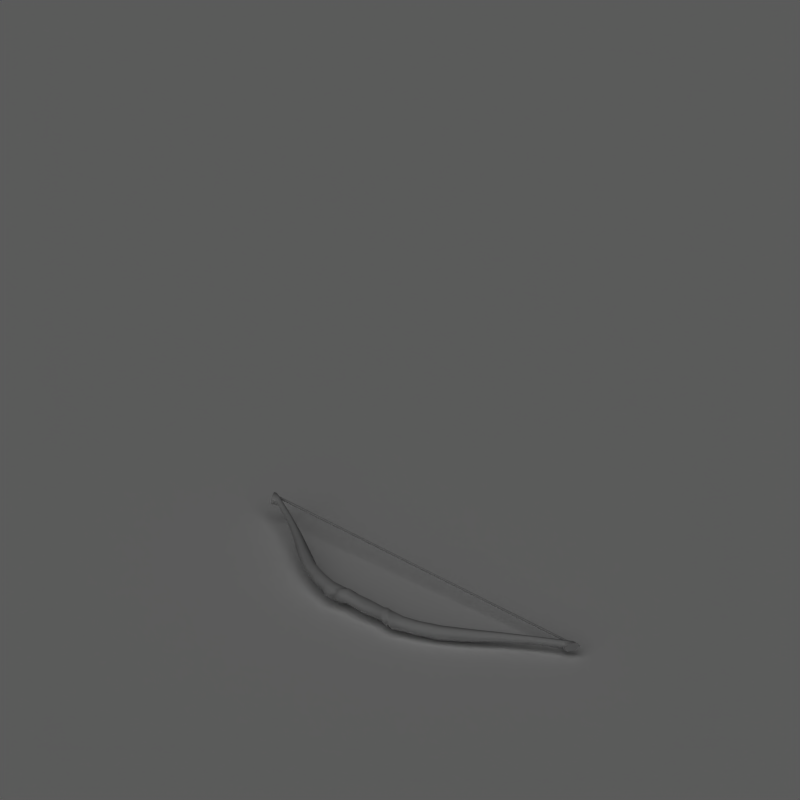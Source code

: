 # Source: generic_bow.blend  (saved by Blender 2.49.2; exported with 4.5.12 LTS)
import bpy
from mathutils import Matrix  # noqa: F401  (used for matrix-valued properties, if any)

bpy.ops.wm.read_factory_settings(use_empty=True)
scene = bpy.context.scene
scene.name = 'Scene'

# ---- collections
col_collection_1 = bpy.data.collections.new('Collection 1'); scene.collection.children.link(col_collection_1)

# ---- materials (node trees are filled in below, after node groups)
mat_shadowcatcher = bpy.data.materials.new('ShadowCatcher')
mat_shadowcatcher.alpha_threshold = 0.0
mat_shadowcatcher.diffuse_color = (1.0, 1.0, 1.0, 1.0)
mat_shadowcatcher.roughness = 0.5
mat_shadowcatcher.line_color = (0.0, 0.0, 0.0, 0.666)
mat_silver_001 = bpy.data.materials.new('Silver.001')
mat_silver_001.alpha_threshold = 0.0
mat_silver_001.preview_render_type = 'SHADERBALL'
mat_silver_001.diffuse_color = (0.7737, 0.7737, 0.7737, 1.0)
mat_silver_001.roughness = 0.5
mat_silver_001.specular_intensity = 0.8
mat_silver_001.line_color = (0.0, 0.0, 0.0, 1.0)

# ---- node groups
ng_auto_smooth = bpy.data.node_groups.new('Auto Smooth', 'GeometryNodeTree')
_s = ng_auto_smooth.interface.new_socket(name='Geometry', in_out='OUTPUT', socket_type='NodeSocketGeometry')
_s = ng_auto_smooth.interface.new_socket(name='Geometry', in_out='INPUT', socket_type='NodeSocketGeometry')
_s = ng_auto_smooth.interface.new_socket(name='Angle', in_out='INPUT', socket_type='NodeSocketFloat')
_s.subtype = 'ANGLE'
_s.min_value = 0.0
_s.max_value = 3.142
ng_auto_smooth.is_modifier = True
_N = ng_auto_smooth.nodes; _L = ng_auto_smooth.links
n0 = _N.new('NodeGroupOutput'); n0.name = 'Group Output'; n0.location = (480, -100)
n1 = _N.new('NodeGroupInput'); n1.name = 'Group Input'; n1.location = (-420, -300)
n2 = _N.new('NodeGroupInput'); n2.name = 'Group Input.001'; n2.location = (-60, -100)
n3 = _N.new('GeometryNodeSetShadeSmooth'); n3.name = 'Set Shade Smooth'; n3.location = (120, -100)
n3.domain = 'EDGE'
n4 = _N.new('GeometryNodeSetShadeSmooth'); n4.name = 'Set Shade Smooth.001'; n4.location = (300, -100)
n5 = _N.new('GeometryNodeInputMeshEdgeAngle'); n5.name = 'Edge Angle'; n5.location = (-420, -220)
n6 = _N.new('GeometryNodeInputEdgeSmooth'); n6.name = 'Is Edge Smooth'; n6.location = (-60, -160)
n7 = _N.new('GeometryNodeInputShadeSmooth'); n7.name = 'Is Face Smooth'; n7.location = (-240, -340)
n8 = _N.new('FunctionNodeBooleanMath'); n8.name = 'Boolean Math'; n8.location = (-60, -220)
n9 = _N.new('FunctionNodeCompare'); n9.name = 'Compare'; n9.location = (-240, -180)
n9.operation = 'LESS_EQUAL'
_L.new(n5.outputs[0], n9.inputs[0])
_L.new(n4.outputs[0], n0.inputs[0])
_L.new(n1.outputs[1], n9.inputs[1])
_L.new(n9.outputs[0], n8.inputs[0])
_L.new(n7.outputs[0], n8.inputs[1])
_L.new(n2.outputs[0], n3.inputs[0])
_L.new(n6.outputs[0], n3.inputs[1])
_L.new(n3.outputs[0], n4.inputs[0])
_L.new(n8.outputs[0], n3.inputs[2])
n0.is_active_output = True

# ---- material node trees

# ---- world
world_world = bpy.data.worlds.new('World'); scene.world = world_world
world_world.color = (0.1, 0.1, 0.1)
world_world.use_sun_shadow = False
world_world.sun_shadow_jitter_overblur = 0.0
world_world.cycles.sampling_method = 'MANUAL'
world_world.cycles.sample_map_resolution = 256

# ---- cameras
cam_camera_001 = bpy.data.cameras.new('Camera.001')
cam_camera_001.type = 'ORTHO'
cam_camera_001.passepartout_alpha = 0.2
cam_camera_001.clip_end = 100.0
cam_camera_001.lens = 35.0
cam_camera_001.ortho_scale = 2.12
cam_camera_001.show_passepartout = False
cam_camera_001.show_safe_areas = True
cam_camera_001.dof.focus_distance = 0.0
cam_camera_001.dof.aperture_fstop = 128.0

# ---- lights
light_lamp = bpy.data.lights.new('Lamp', 'SUN')
light_lamp.transmission_factor = 0.0
light_lamp.angle = 1.571
light_lamp.energy = 1.0
light_lamp.shadow_buffer_clip_start = 0.5
light_lamp.shadow_soft_size = 1.0
light_lamp.shadow_cascade_max_distance = 1000.0
light_lamp.cycles.use_multiple_importance_sampling = False

# ---- meshes
me_plane = bpy.data.meshes.new('Plane')
me_plane.from_pydata([], [], [])
me_plane.use_remesh_preserve_volume = False
me_plane.use_remesh_preserve_attributes = False
me_plane.use_mirror_vertex_groups = False
me_plane.update()
me_plane_001 = bpy.data.meshes.new('Plane.001')
me_plane_001.from_pydata([(1.0, 1.0, 0.0), (1.0, -1.0, 0.0), (-1.0, -1.0, 0.0), (-1.0, 1.0, 0.0)], [], [(0, 3, 2, 1)])
me_plane_001.materials.append(mat_shadowcatcher)
me_plane_001.use_remesh_preserve_volume = False
me_plane_001.use_remesh_preserve_attributes = False
me_plane_001.use_mirror_vertex_groups = False
me_plane_001.update()
me_mefeybow = bpy.data.meshes.new('meFeyBow')
me_mefeybow.from_pydata([(-0.2809, -0.003041, -0.9783), (-0.2389, -0.05858, -0.9855), (-0.1933, -0.05858, -0.9939), (-0.1525, -0.002996, -1.002), (-0.4931, -0.002969, -1.448), (-0.5172, -0.04002, -1.45), (-0.5468, -0.04002, -1.454), (-0.5714, -0.002999, -1.456), (-0.7287, -0.003007, -1.746), (-0.7033, -0.04, -1.735), (-0.6687, -0.03998, -1.721), (-0.6425, -0.002978, -1.71), (-0.6462, -0.002983, -1.739), (-0.6602, -0.04295, -1.76), (-0.7232, -0.04297, -1.789), (-0.7504, -0.003013, -1.798), (-0.7595, -0.003016, -1.837), (-0.7195, -0.04297, -1.815), (-0.6503, -0.04296, -1.78), (-0.6192, -0.002989, -1.763), (-0.06581, -0.003055, -0.5676), (-0.0273, -0.06476, -0.5709), (0.02528, -0.06476, -0.5756), (0.07366, -0.003005, -0.5801), (0.02532, 0.05905, -0.5751), (-0.02734, 0.05905, -0.5714), (-0.6503, 0.03719, -1.78), (-0.7195, 0.0372, -1.815), (-0.7232, 0.0372, -1.789), (-0.6602, 0.03718, -1.76), (-0.6687, 0.03422, -1.721), (-0.7033, 0.03423, -1.735), (-0.5468, 0.03426, -1.454), (-0.5172, 0.03426, -1.45), (-0.1936, 0.05285, -0.9952), (-0.2385, 0.05285, -0.9843), (-0.1409, -0.003055, -0.761), (-0.1055, -0.06476, -0.768), (-0.04978, -0.06476, -0.7779), (-0.01563, -0.003005, -0.7852), (-0.05004, 0.05905, -0.7788), (-0.1053, 0.05905, -0.7671), (-0.3317, -0.00298, -1.223), (-0.3627, -0.04745, -1.22), (-0.3976, -0.04745, -1.217), (-0.4295, -0.003016, -1.214), (-0.3974, 0.0417, -1.216), (-0.3629, 0.0417, -1.221), (-0.03774, -0.003055, -0.394), (0.01076, -0.06476, -0.4175), (0.05709, -0.06476, -0.4504), (0.104, -0.003004, -0.4736), (0.05729, 0.05905, -0.45), (0.01056, 0.05905, -0.418), (-0.04725, -0.003055, -0.2539), (0.01167, -0.06476, -0.294), (0.09585, -0.06476, -0.3489), (0.1527, -0.003004, -0.388), (0.09625, 0.05905, -0.3485), (0.01127, 0.05905, -0.2943), (-0.0464, -0.003055, -0.2144), (0.01082, -0.06476, -0.2523), (0.07446, -0.06476, -0.2932), (0.121, -0.003004, -0.3225), (0.07486, 0.05905, -0.2928), (0.01041, 0.05905, -0.2527), (-0.05438, -0.003079, -0.187), (0.01282, -0.07556, -0.2316), (0.08665, -0.07556, -0.2793), (0.1413, -0.00302, -0.3137), (0.08712, 0.06986, -0.2788), (0.01235, 0.06986, -0.232), (-0.04723, -0.003033, -0.1589), (0.006752, -0.05485, -0.1836), (0.0671, -0.05485, -0.211), (0.1108, -0.00299, -0.2298), (0.006482, 0.04912, -0.184), (0.06737, 0.04912, -0.2106), (-0.04963, -0.003033, 0.002013), (0.1226, -0.00299, 0.002034), (0.08318, -0.05495, 0.00203), (-9.701e-05, -0.05495, 0.002063), (0.08317, 0.04902, 0.002071), (-8.64e-05, 0.04902, 0.002022), (0.06737, -0.05495, 0.2147), (0.006482, -0.05495, 0.188), (0.1108, -0.002843, 0.2338), (0.0671, 0.04902, 0.215), (0.006752, 0.04902, 0.1876), (-0.04723, -0.0028, 0.1629), (0.01235, -0.0757, 0.236), (0.08712, -0.0757, 0.2828), (0.1413, -0.002813, 0.3177), (0.08665, 0.06973, 0.2833), (0.01282, 0.06973, 0.2356), (-0.05438, -0.002753, 0.191), (0.01041, -0.06488, 0.2567), (0.07486, -0.06488, 0.2969), (0.121, -0.002828, 0.3265), (0.07446, 0.05893, 0.2972), (0.01082, 0.05893, 0.2563), (-0.0464, -0.002778, 0.2184), (0.01127, -0.06488, 0.2984), (0.09625, -0.06488, 0.3525), (0.1527, -0.002828, 0.392), (0.09585, 0.05893, 0.3529), (0.01167, 0.05893, 0.298), (-0.04725, -0.002778, 0.258), (0.01056, -0.06488, 0.422), (0.05729, -0.06488, 0.454), (0.104, -0.002828, 0.4776), (0.05709, 0.05893, 0.4544), (0.01076, 0.05893, 0.4216), (-0.03773, -0.002778, 0.398), (-0.3629, -0.04753, 1.225), (-0.3974, -0.04753, 1.22), (-0.4295, -0.002817, 1.218), (-0.3976, 0.04161, 1.221), (-0.3627, 0.04161, 1.224), (-0.3317, -0.002853, 1.227), (-0.1053, -0.06488, 0.7711), (-0.05004, -0.06488, 0.7828), (-0.01563, -0.002828, 0.7892), (-0.04978, 0.05893, 0.7819), (-0.1055, 0.05893, 0.772), (-0.1409, -0.002778, 0.765), (-0.2385, -0.05868, 0.9883), (-0.1936, -0.05868, 0.9992), (-0.5172, -0.0401, 1.454), (-0.5468, -0.0401, 1.458), (-0.7033, -0.04006, 1.739), (-0.6687, -0.04005, 1.725), (-0.6602, -0.04302, 1.764), (-0.7232, -0.04303, 1.793), (-0.7195, -0.04304, 1.819), (-0.6503, -0.04302, 1.784), (-0.02734, -0.06488, 0.5754), (0.02532, -0.06488, 0.5811), (0.07366, -0.002828, 0.5842), (0.02528, 0.05893, 0.5816), (-0.0273, 0.05893, 0.5749), (-0.06581, -0.002778, 0.5716), (-0.6192, -0.002844, 1.767), (-0.6503, 0.03712, 1.784), (-0.7195, 0.03714, 1.819), (-0.7595, -0.002817, 1.841), (-0.7504, -0.002819, 1.802), (-0.7232, 0.03713, 1.793), (-0.6602, 0.03712, 1.764), (-0.6462, -0.00285, 1.743), (-0.6425, -0.002854, 1.714), (-0.6687, 0.03415, 1.725), (-0.7033, 0.03416, 1.739), (-0.7287, -0.002826, 1.75), (-0.5714, -0.002833, 1.46), (-0.5468, 0.03419, 1.458), (-0.5172, 0.03419, 1.454), (-0.4931, -0.002864, 1.452), (-0.1525, -0.002837, 1.006), (-0.1933, 0.05275, 0.9979), (-0.2389, 0.05275, 0.9895), (-0.2809, -0.002791, 0.9824), (-0.7373, 0.003365, -1.803), (-0.7291, 0.01012, -1.795), (-0.7208, 0.003365, -1.786), (-0.7208, -0.01014, -1.786), (-0.7291, -0.01689, -1.795), (-0.7373, -0.01014, -1.803), (-0.7373, 0.003365, 1.768), (-0.7291, 0.01012, 1.76), (-0.7208, 0.003365, 1.751), (-0.7208, -0.01014, 1.751), (-0.7291, -0.01689, 1.76), (-0.7373, -0.01014, 1.768), (-0.7291, 0.01012, -0.00151), (-0.7373, 0.003365, -0.00151), (-0.7208, 0.003365, -0.00151), (-0.7208, -0.01014, -0.00151), (-0.7291, -0.01689, -0.00151), (-0.7373, -0.01014, -0.00151)], [], [(6, 7, 8, 9), (5, 6, 9, 10), (4, 5, 10, 11), (11, 10, 13, 12), (10, 9, 14, 13), (9, 8, 15, 14), (14, 15, 16, 17), (13, 14, 17, 18), (12, 13, 18, 19), (16, 19, 18, 17), (16, 27, 26, 19), (12, 19, 26, 29), (29, 26, 27, 28), (28, 27, 16, 15), (31, 28, 15, 8), (30, 29, 28, 31), (11, 12, 29, 30), (4, 11, 30, 33), (33, 30, 31, 32), (32, 31, 8, 7), (36, 0, 1, 37), (37, 21, 20, 36), (2, 38, 37, 1), (38, 22, 21, 37), (3, 39, 38, 2), (39, 23, 22, 38), (34, 40, 39, 3), (40, 24, 23, 39), (35, 41, 40, 34), (41, 25, 24, 40), (0, 36, 41, 35), (36, 20, 25, 41), (2, 43, 42, 3), (43, 5, 4, 42), (1, 44, 43, 2), (44, 6, 5, 43), (0, 45, 44, 1), (45, 7, 6, 44), (7, 45, 46, 32), (45, 0, 35, 46), (34, 47, 46, 35), (47, 33, 32, 46), (3, 42, 47, 34), (42, 4, 33, 47), (20, 21, 49, 48), (21, 22, 50, 49), (22, 23, 51, 50), (24, 25, 53, 52), (25, 20, 48, 53), (23, 24, 52, 51), (48, 49, 55, 54), (49, 50, 56, 55), (50, 51, 57, 56), (52, 53, 59, 58), (53, 48, 54, 59), (51, 52, 58, 57), (54, 55, 61, 60), (55, 56, 62, 61), (56, 57, 63, 62), (58, 59, 65, 64), (59, 54, 60, 65), (57, 58, 64, 63), (60, 61, 67, 66), (61, 62, 68, 67), (62, 63, 69, 68), (64, 65, 71, 70), (65, 60, 66, 71), (63, 64, 70, 69), (66, 67, 73, 72), (67, 68, 74, 73), (68, 69, 75, 74), (70, 71, 76, 77), (71, 66, 72, 76), (69, 70, 77, 75), (72, 73, 81, 78), (73, 74, 80, 81), (74, 75, 79, 80), (77, 76, 83, 82), (76, 72, 78, 83), (75, 77, 82, 79), (86, 84, 80, 79), (85, 89, 78, 81), (84, 85, 81, 80), (87, 86, 79, 82), (88, 87, 82, 83), (89, 88, 83, 78), (92, 91, 84, 86), (90, 95, 89, 85), (91, 90, 85, 84), (93, 92, 86, 87), (94, 93, 87, 88), (95, 94, 88, 89), (98, 97, 91, 92), (96, 101, 95, 90), (97, 96, 90, 91), (99, 98, 92, 93), (100, 99, 93, 94), (101, 100, 94, 95), (104, 103, 97, 98), (102, 107, 101, 96), (103, 102, 96, 97), (105, 104, 98, 99), (106, 105, 99, 100), (107, 106, 100, 101), (110, 109, 103, 104), (108, 113, 107, 102), (109, 108, 102, 103), (111, 110, 104, 105), (112, 111, 105, 106), (113, 112, 106, 107), (138, 137, 109, 110), (136, 141, 113, 108), (137, 136, 108, 109), (139, 138, 110, 111), (140, 139, 111, 112), (141, 140, 112, 113), (119, 157, 128, 114), (158, 119, 114, 127), (114, 128, 129, 115), (127, 114, 115, 126), (116, 161, 126, 115), (154, 116, 115, 129), (116, 154, 155, 117), (161, 116, 117, 160), (117, 155, 156, 118), (160, 117, 118, 159), (118, 156, 157, 119), (159, 118, 119, 158), (125, 141, 136, 120), (161, 125, 120, 126), (120, 136, 137, 121), (126, 120, 121, 127), (121, 137, 138, 122), (127, 121, 122, 158), (122, 138, 139, 123), (158, 122, 123, 159), (123, 139, 140, 124), (159, 123, 124, 160), (124, 140, 141, 125), (125, 161, 160, 124), (129, 130, 153, 154), (128, 131, 130, 129), (157, 150, 131, 128), (150, 149, 132, 131), (131, 132, 133, 130), (130, 133, 146, 153), (133, 134, 145, 146), (132, 135, 134, 133), (149, 142, 135, 132), (145, 134, 135, 142), (145, 142, 143, 144), (149, 148, 143, 142), (148, 147, 144, 143), (147, 146, 145, 144), (152, 153, 146, 147), (151, 152, 147, 148), (150, 151, 148, 149), (157, 156, 151, 150), (156, 155, 152, 151), (155, 154, 153, 152), (162, 175, 174, 163), (175, 168, 169, 174), (163, 174, 176, 164), (174, 169, 170, 176), (164, 176, 177, 165), (176, 170, 171, 177), (165, 177, 178, 166), (177, 171, 172, 178), (166, 178, 179, 167), (178, 172, 173, 179), (167, 179, 175, 162), (179, 173, 168, 175)])
me_mefeybow.polygons.foreach_set('use_smooth', [1, 1, 1, 1, 1, 1, 1, 1, 1, 0, 0, 1, 1, 1, 1, 1, 1, 1, 1, 1, 1, 1, 1, 1, 1, 1, 1, 1, 1, 1, 1, 1, 1, 1, 1, 1, 1, 1, 1, 1, 1, 1, 1, 1, 1, 1, 1, 1, 1, 1, 1, 1, 1, 1, 1, 1, 1, 1, 1, 1, 1, 1, 1, 1, 1, 1, 1, 1, 1, 1, 1, 1, 1, 1, 1, 1, 1, 1, 1, 1, 1, 1, 1, 1, 1, 1, 1, 1, 1, 1, 1, 1, 1, 1, 1, 1, 1, 1, 1, 1, 1, 1, 1, 1, 1, 1, 1, 1, 1, 1, 1, 1, 1, 1, 1, 1, 1, 1, 1, 1, 1, 1, 1, 1, 1, 1, 1, 1, 1, 1, 1, 1, 1, 1, 1, 1, 1, 1, 1, 1, 1, 1, 1, 1, 1, 1, 1, 1, 1, 0, 0, 1, 1, 1, 1, 1, 1, 1, 1, 1, 1, 1, 1, 1, 1, 1, 1, 1, 1, 1, 1, 1])
_uv = me_mefeybow.uv_layers.new(name='UVTex')
_uv.uv.foreach_set('vector', [0.5055, 0.7616, 0.5259, 0.7686, 0.5319, 0.9364, 0.5121, 0.9283, 0.4867, 0.7476, 0.5055, 0.7616, 0.5121, 0.9283, 0.4936, 0.9149, 0.468, 0.7413, 0.4867, 0.7476, 0.4936, 0.9149, 0.4681, 0.9041, 0.4681, 0.9041, 0.4936, 0.9149, 0.4904, 0.9417, 0.4681, 0.928, 0.4936, 0.9149, 0.5121, 0.9283, 0.5178, 0.9587, 0.4904, 0.9417, 0.5121, 0.9283, 0.5319, 0.9364, 0.5364, 0.9637, 0.5178, 0.9587, 0.5178, 0.9587, 0.5364, 0.9637, 0.5382, 0.9838, 0.5162, 0.9716, 0.4904, 0.9417, 0.5178, 0.9587, 0.5162, 0.9716, 0.4878, 0.9535, 0.4681, 0.928, 0.4904, 0.9417, 0.4878, 0.9535, 0.468, 0.9487, 0.6994, 0.3818, 0.6219, 0.3818, 0.6394, 0.3648, 0.677, 0.3648, 0.6994, 0.3818, 0.677, 0.3989, 0.6393, 0.3989, 0.6219, 0.3818, 0.4681, 0.928, 0.468, 0.9487, 0.4483, 0.9535, 0.4457, 0.9417, 0.4457, 0.9417, 0.4483, 0.9535, 0.4199, 0.9715, 0.4183, 0.9586, 0.4183, 0.9586, 0.4199, 0.9715, 0.3978, 0.9837, 0.3996, 0.9636, 0.424, 0.9283, 0.4183, 0.9586, 0.3996, 0.9636, 0.4042, 0.9363, 0.4425, 0.9149, 0.4457, 0.9417, 0.4183, 0.9586, 0.424, 0.9283, 0.4681, 0.9041, 0.4681, 0.928, 0.4457, 0.9417, 0.4425, 0.9149, 0.468, 0.7413, 0.4681, 0.9041, 0.4425, 0.9149, 0.4493, 0.7476, 0.4493, 0.7476, 0.4425, 0.9149, 0.424, 0.9283, 0.4305, 0.7616, 0.4305, 0.7616, 0.424, 0.9283, 0.4042, 0.9363, 0.41, 0.7686, 0.5517, 0.3215, 0.5464, 0.4591, 0.5167, 0.4518, 0.5214, 0.3177, 0.5214, 0.3177, 0.5254, 0.2022, 0.5567, 0.2069, 0.5517, 0.3215, 0.4967, 0.4451, 0.4968, 0.3125, 0.5214, 0.3177, 0.5167, 0.4518, 0.4968, 0.3125, 0.5013, 0.1974, 0.5254, 0.2022, 0.5214, 0.3177, 0.4678, 0.4395, 0.4677, 0.3099, 0.4968, 0.3125, 0.4967, 0.4451, 0.4677, 0.3099, 0.4677, 0.1934, 0.5013, 0.1974, 0.4968, 0.3125, 0.4388, 0.4458, 0.4386, 0.313, 0.4677, 0.3099, 0.4678, 0.4395, 0.4386, 0.313, 0.434, 0.1971, 0.4677, 0.1934, 0.4677, 0.3099, 0.4185, 0.4511, 0.4138, 0.3172, 0.4386, 0.313, 0.4388, 0.4458, 0.4138, 0.3172, 0.41, 0.2024, 0.434, 0.1971, 0.4386, 0.313, 0.3888, 0.4591, 0.3834, 0.3215, 0.4138, 0.3172, 0.4185, 0.4511, 0.3834, 0.3215, 0.3785, 0.2069, 0.41, 0.2024, 0.4138, 0.3172, 0.4967, 0.4451, 0.4913, 0.5945, 0.4678, 0.5887, 0.4678, 0.4395, 0.4913, 0.5945, 0.4867, 0.7476, 0.468, 0.7413, 0.4678, 0.5887, 0.5167, 0.4518, 0.5097, 0.6036, 0.4913, 0.5945, 0.4967, 0.4451, 0.5097, 0.6036, 0.5055, 0.7616, 0.4867, 0.7476, 0.4913, 0.5945, 0.5464, 0.4591, 0.5333, 0.6103, 0.5097, 0.6036, 0.5167, 0.4518, 0.5333, 0.6103, 0.5259, 0.7686, 0.5055, 0.7616, 0.5097, 0.6036, 0.41, 0.7686, 0.4023, 0.6101, 0.4259, 0.6026, 0.4305, 0.7616, 0.4023, 0.6101, 0.3888, 0.4591, 0.4185, 0.4511, 0.4259, 0.6026, 0.4388, 0.4458, 0.4445, 0.5952, 0.4259, 0.6026, 0.4185, 0.4511, 0.4445, 0.5952, 0.4493, 0.7476, 0.4305, 0.7616, 0.4259, 0.6026, 0.4678, 0.4395, 0.4678, 0.5887, 0.4445, 0.5952, 0.4388, 0.4458, 0.4678, 0.5887, 0.468, 0.7413, 0.4493, 0.7476, 0.4445, 0.5952, 0.5567, 0.2069, 0.5254, 0.2022, 0.5335, 0.1109, 0.5714, 0.1076, 0.5254, 0.2022, 0.5013, 0.1974, 0.5066, 0.1233, 0.5335, 0.1109, 0.5013, 0.1974, 0.4677, 0.1934, 0.4677, 0.1294, 0.5066, 0.1233, 0.434, 0.1971, 0.41, 0.2024, 0.4019, 0.1111, 0.4288, 0.123, 0.41, 0.2024, 0.3785, 0.2069, 0.3638, 0.1076, 0.4019, 0.1111, 0.4677, 0.1934, 0.434, 0.1971, 0.4288, 0.123, 0.4677, 0.1294, 0.5714, 0.1076, 0.5335, 0.1109, 0.5563, 0.03927, 0.6026, 0.03334, 0.5335, 0.1109, 0.5066, 0.1233, 0.5037, 0.05964, 0.5563, 0.03927, 0.5066, 0.1233, 0.4677, 0.1294, 0.4678, 0.0801, 0.5037, 0.05964, 0.4288, 0.123, 0.4019, 0.1111, 0.3791, 0.03948, 0.4319, 0.05933, 0.4019, 0.1111, 0.3638, 0.1076, 0.3327, 0.03332, 0.3791, 0.03948, 0.4677, 0.1294, 0.4288, 0.123, 0.4319, 0.05933, 0.4678, 0.0801, 0.6026, 0.03334, 0.5563, 0.03927, 0.5671, 0.01585, 0.6123, 0.01319, 0.5563, 0.03927, 0.5037, 0.05964, 0.5234, 0.02742, 0.5671, 0.01585, 0.5037, 0.05964, 0.4678, 0.0801, 0.4679, 0.03054, 0.5234, 0.02742, 0.4319, 0.05933, 0.3791, 0.03948, 0.3683, 0.01604, 0.4122, 0.02703, 0.3791, 0.03948, 0.3327, 0.03332, 0.323, 0.01319, 0.3683, 0.01604, 0.4678, 0.0801, 0.4319, 0.05933, 0.4122, 0.02703, 0.4679, 0.03054, 0.6123, 0.01319, 0.5671, 0.01585, 0.5701, 0.002598, 0.6219, 0.0, 0.5671, 0.01585, 0.5234, 0.02742, 0.5238, 0.01421, 0.5701, 0.002598, 0.5234, 0.02742, 0.4679, 0.03054, 0.4678, 0.01756, 0.5238, 0.01421, 0.4122, 0.02703, 0.3683, 0.01604, 0.3652, 0.002816, 0.4118, 0.01379, 0.3683, 0.01604, 0.323, 0.01319, 0.3134, 1.974e-08, 0.3652, 0.002816, 0.4679, 0.03054, 0.4122, 0.02703, 0.4118, 0.01379, 0.4678, 0.01756, 0.8155, 0.2838, 0.7778, 0.3141, 0.7798, 0.2863, 0.8115, 0.2691, 0.7778, 0.3141, 0.7515, 0.3436, 0.7509, 0.3038, 0.7798, 0.2863, 0.7515, 0.3436, 0.7189, 0.3648, 0.7189, 0.3157, 0.7509, 0.3038, 0.6863, 0.3435, 0.6596, 0.3144, 0.6576, 0.2866, 0.6868, 0.3037, 0.6596, 0.3144, 0.6219, 0.2839, 0.6259, 0.2692, 0.6576, 0.2866, 0.7189, 0.3648, 0.6863, 0.3435, 0.6868, 0.3037, 0.7189, 0.3157, 0.8115, 0.2691, 0.7798, 0.2863, 0.7816, 0.1823, 0.8119, 0.1823, 0.7798, 0.2863, 0.7509, 0.3038, 0.7456, 0.1823, 0.7816, 0.1823, 0.7509, 0.3038, 0.7189, 0.3157, 0.7187, 0.1824, 0.7456, 0.1823, 0.6868, 0.3037, 0.6576, 0.2866, 0.6558, 0.1824, 0.6918, 0.1824, 0.6576, 0.2866, 0.6259, 0.2692, 0.6254, 0.1824, 0.6558, 0.1824, 0.7189, 0.3157, 0.6868, 0.3037, 0.6918, 0.1824, 0.7187, 0.1824, 0.7185, 0.04907, 0.7506, 0.06106, 0.7456, 0.1823, 0.7187, 0.1824, 0.7798, 0.07812, 0.8115, 0.09553, 0.8119, 0.1823, 0.7816, 0.1823, 0.7506, 0.06106, 0.7798, 0.07812, 0.7816, 0.1823, 0.7456, 0.1823, 0.6865, 0.06094, 0.7185, 0.04907, 0.7187, 0.1824, 0.6918, 0.1824, 0.6576, 0.07842, 0.6865, 0.06094, 0.6918, 0.1824, 0.6558, 0.1824, 0.6259, 0.09565, 0.6576, 0.07842, 0.6558, 0.1824, 0.6254, 0.1824, 0.7185, 0.0, 0.7511, 0.02127, 0.7506, 0.06106, 0.7185, 0.04907, 0.7778, 0.05031, 0.8155, 0.08087, 0.8115, 0.09553, 0.7798, 0.07812, 0.7511, 0.02127, 0.7778, 0.05031, 0.7798, 0.07812, 0.7506, 0.06106, 0.6858, 0.02116, 0.7185, 0.0, 0.7185, 0.04907, 0.6865, 0.06094, 0.6596, 0.05064, 0.6858, 0.02116, 0.6865, 0.06094, 0.6576, 0.07842, 0.6219, 0.08099, 0.6596, 0.05064, 0.6576, 0.07842, 0.6259, 0.09565, 0.1565, 0.9689, 0.213, 0.9725, 0.2134, 0.986, 0.1565, 0.9821, 0.2576, 0.9837, 0.3037, 0.9866, 0.3134, 1.0, 0.2608, 0.9971, 0.213, 0.9725, 0.2576, 0.9837, 0.2608, 0.9971, 0.2134, 0.986, 0.1, 0.9721, 0.1565, 0.9689, 0.1565, 0.9821, 0.09965, 0.9855, 0.0557, 0.9839, 0.1, 0.9721, 0.09965, 0.9855, 0.05258, 0.9973, 0.009757, 0.9866, 0.0557, 0.9839, 0.05258, 0.9973, 0.0, 1.0, 0.1566, 0.9186, 0.1931, 0.9397, 0.213, 0.9725, 0.1565, 0.9689, 0.2467, 0.9599, 0.2938, 0.9661, 0.3037, 0.9866, 0.2576, 0.9837, 0.1931, 0.9397, 0.2467, 0.9599, 0.2576, 0.9837, 0.213, 0.9725, 0.1201, 0.9394, 0.1566, 0.9186, 0.1565, 0.9689, 0.1, 0.9721, 0.06668, 0.9601, 0.1201, 0.9394, 0.1, 0.9721, 0.0557, 0.9839, 0.01962, 0.9661, 0.06668, 0.9601, 0.0557, 0.9839, 0.009757, 0.9866, 0.1566, 0.8685, 0.1962, 0.875, 0.1931, 0.9397, 0.1566, 0.9186, 0.2235, 0.887, 0.2622, 0.8907, 0.2938, 0.9661, 0.2467, 0.9599, 0.1962, 0.875, 0.2235, 0.887, 0.2467, 0.9599, 0.1931, 0.9397, 0.1171, 0.8746, 0.1566, 0.8685, 0.1566, 0.9186, 0.1201, 0.9394, 0.08984, 0.8873, 0.1171, 0.8746, 0.1201, 0.9394, 0.06668, 0.9601, 0.05125, 0.8907, 0.08984, 0.8873, 0.06668, 0.9601, 0.01962, 0.9661, 0.1567, 0.8034, 0.1907, 0.7986, 0.1962, 0.875, 0.1566, 0.8685, 0.2154, 0.7943, 0.2475, 0.7897, 0.2622, 0.8907, 0.2235, 0.887, 0.1907, 0.7986, 0.2154, 0.7943, 0.2235, 0.887, 0.1962, 0.875, 0.1228, 0.7982, 0.1567, 0.8034, 0.1566, 0.8685, 0.1171, 0.8746, 0.09792, 0.7945, 0.1228, 0.7982, 0.1171, 0.8746, 0.08984, 0.8873, 0.06608, 0.7896, 0.09792, 0.7945, 0.08984, 0.8873, 0.05125, 0.8907, 0.1566, 0.4017, 0.1564, 0.2465, 0.1754, 0.2402, 0.1803, 0.3951, 0.1566, 0.5533, 0.1566, 0.4017, 0.1803, 0.3951, 0.186, 0.5469, 0.1803, 0.3951, 0.1754, 0.2402, 0.1946, 0.2259, 0.1992, 0.3875, 0.186, 0.5469, 0.1803, 0.3951, 0.1992, 0.3875, 0.2067, 0.5415, 0.2232, 0.38, 0.2369, 0.5334, 0.2067, 0.5415, 0.1992, 0.3875, 0.2154, 0.2188, 0.2232, 0.38, 0.1992, 0.3875, 0.1946, 0.2259, 0.09001, 0.3796, 0.09757, 0.2188, 0.1183, 0.2259, 0.1141, 0.3865, 0.07667, 0.5334, 0.09001, 0.3796, 0.1141, 0.3865, 0.1069, 0.5408, 0.1141, 0.3865, 0.1183, 0.2259, 0.1374, 0.2401, 0.1328, 0.3958, 0.1069, 0.5408, 0.1141, 0.3865, 0.1328, 0.3958, 0.1272, 0.5476, 0.1328, 0.3958, 0.1374, 0.2401, 0.1564, 0.2465, 0.1566, 0.4017, 0.1272, 0.5476, 0.1328, 0.3958, 0.1566, 0.4017, 0.1566, 0.5533, 0.2423, 0.6732, 0.2475, 0.7897, 0.2154, 0.7943, 0.2115, 0.6776, 0.2369, 0.5334, 0.2423, 0.6732, 0.2115, 0.6776, 0.2067, 0.5415, 0.2115, 0.6776, 0.2154, 0.7943, 0.1907, 0.7986, 0.1863, 0.6819, 0.2067, 0.5415, 0.2115, 0.6776, 0.1863, 0.6819, 0.186, 0.5469, 0.1863, 0.6819, 0.1907, 0.7986, 0.1567, 0.8034, 0.1567, 0.685, 0.186, 0.5469, 0.1863, 0.6819, 0.1567, 0.685, 0.1566, 0.5533, 0.1567, 0.685, 0.1567, 0.8034, 0.1228, 0.7982, 0.1271, 0.6824, 0.1566, 0.5533, 0.1567, 0.685, 0.1271, 0.6824, 0.1272, 0.5476, 0.1271, 0.6824, 0.1228, 0.7982, 0.09792, 0.7945, 0.1021, 0.6771, 0.1272, 0.5476, 0.1271, 0.6824, 0.1021, 0.6771, 0.1069, 0.5408, 0.1021, 0.6771, 0.09792, 0.7945, 0.06608, 0.7896, 0.07131, 0.6733, 0.07131, 0.6733, 0.07667, 0.5334, 0.1069, 0.5408, 0.1021, 0.6771, 0.1946, 0.2259, 0.2012, 0.05639, 0.2214, 0.04825, 0.2154, 0.2188, 0.1754, 0.2402, 0.1824, 0.07, 0.2012, 0.05639, 0.1946, 0.2259, 0.1564, 0.2465, 0.1564, 0.08101, 0.1824, 0.07, 0.1754, 0.2402, 0.1564, 0.08101, 0.1564, 0.0567, 0.1791, 0.04281, 0.1824, 0.07, 0.1824, 0.07, 0.1791, 0.04281, 0.207, 0.0256, 0.2012, 0.05639, 0.2012, 0.05639, 0.207, 0.0256, 0.226, 0.02056, 0.2214, 0.04825, 0.207, 0.0256, 0.2054, 0.0125, 0.2278, 0.000126, 0.226, 0.02056, 0.1791, 0.04281, 0.1765, 0.03085, 0.2054, 0.0125, 0.207, 0.0256, 0.1564, 0.0567, 0.1564, 0.03564, 0.1765, 0.03085, 0.1791, 0.04281, 0.6988, 0.4157, 0.6765, 0.4327, 0.6392, 0.4327, 0.6219, 0.4157, 0.6988, 0.4157, 0.6219, 0.4157, 0.6392, 0.3989, 0.6766, 0.3989, 0.1564, 0.0567, 0.1337, 0.04279, 0.1363, 0.03082, 0.1564, 0.03564, 0.1337, 0.04279, 0.1058, 0.02554, 0.1075, 0.01242, 0.1363, 0.03082, 0.1058, 0.02554, 0.08692, 0.02047, 0.08509, 0.0, 0.1075, 0.01242, 0.1116, 0.05639, 0.09152, 0.04822, 0.08692, 0.02047, 0.1058, 0.02554, 0.1305, 0.07, 0.1116, 0.05639, 0.1058, 0.02554, 0.1337, 0.04279, 0.1564, 0.08101, 0.1305, 0.07, 0.1337, 0.04279, 0.1564, 0.0567, 0.1564, 0.2465, 0.1374, 0.2401, 0.1305, 0.07, 0.1564, 0.08101, 0.1374, 0.2401, 0.1183, 0.2259, 0.1116, 0.05639, 0.1305, 0.07, 0.1183, 0.2259, 0.09757, 0.2188, 0.09152, 0.04822, 0.1116, 0.05639, 0.0, 0.0, 4.171e-06, 0.5, 1.0, 0.5, 1.0, 0.0, 4.171e-06, 0.5, 0.0, 1.0, 1.0, 1.0, 1.0, 0.5, 0.0, 0.0, 4.171e-06, 0.5, 1.0, 0.5, 1.0, 0.0, 4.171e-06, 0.5, 0.0, 1.0, 1.0, 1.0, 1.0, 0.5, 0.0, 0.0, 1.996e-08, 0.5, 1.0, 0.5, 1.0, 0.0, 1.996e-08, 0.5, 0.0, 1.0, 1.0, 1.0, 1.0, 0.5, 0.0, 0.0, -4.171e-06, 0.5, 1.0, 0.5, 1.0, 0.0, -4.171e-06, 0.5, 0.0, 1.0, 1.0, 1.0, 1.0, 0.5, 0.0, 0.0, -4.171e-06, 0.5, 1.0, 0.5, 1.0, 0.0, -4.171e-06, 0.5, 0.0, 1.0, 1.0, 1.0, 1.0, 0.5, 0.0, 0.0, 1.996e-08, 0.5, 1.0, 0.5, 1.0, 0.0, 1.996e-08, 0.5, 0.0, 1.0, 1.0, 1.0, 1.0, 0.5])
me_mefeybow.materials.append(mat_silver_001)
me_mefeybow.use_remesh_preserve_volume = False
me_mefeybow.use_remesh_preserve_attributes = False
me_mefeybow.use_mirror_vertex_groups = False
me_mefeybow.update()

# ---- objects
ob_camera = bpy.data.objects.new('Camera', cam_camera_001)
ob_lamp = bpy.data.objects.new('Lamp', light_lamp)
ob_renderplatform = bpy.data.objects.new('RenderPlatform', me_plane)
ob_shadowplane = bpy.data.objects.new('ShadowPlane', me_plane_001)
ob_shortbow = bpy.data.objects.new('Shortbow', me_mefeybow)

# ---- transforms, parenting, visibility, modifiers, constraints
ob_camera.location = (5.0, -5.0, 4.7)
ob_camera.rotation_euler = (1.047, 0.0, 0.7854)
ob_camera.lock_rotations_4d = False
ob_camera.empty_display_type = 'ARROWS'
ob_camera.lineart.crease_threshold = 0.0
ob_lamp.location = (2.5, -5.0, 7.5)
ob_lamp.rotation_euler = (0.4847, 0.4381, -0.2138)
ob_lamp.lock_rotations_4d = False
ob_lamp.empty_display_type = 'ARROWS'
ob_lamp.lineart.crease_threshold = 0.0
ob_renderplatform.location = (0.0, 0.0, 0.0)
ob_renderplatform.rotation_euler = (0.0, 0.0, -238.8)
ob_renderplatform.lock_rotations_4d = False
ob_renderplatform.empty_display_type = 'ARROWS'
ob_renderplatform.lineart.crease_threshold = 0.0
ob_shadowplane.location = (0.0, 0.0, 0.0)
ob_shadowplane.scale = (10.0, 10.0, 10.0)
ob_shadowplane.lock_rotations_4d = False
ob_shadowplane.empty_display_type = 'ARROWS'
ob_shadowplane.lineart.crease_threshold = 0.0
ob_shortbow.location = (-7.928e-05, -0.1132, 0.03716)
ob_shortbow.rotation_euler = (1.54, 0.04844, -1.534)
ob_shortbow.scale = (0.3, 0.3, 0.3)
ob_shortbow.lock_rotations_4d = False
ob_shortbow.empty_display_type = 'ARROWS'
ob_shortbow.lineart.crease_threshold = 0.0
_vg = ob_shortbow.vertex_groups.new(name='BowString')
_vg.add([174, 175, 176, 177, 178, 179], 1.0, 'REPLACE')
_m = ob_shortbow.modifiers.new('Armature', 'ARMATURE')
_m.use_bone_envelopes = True
_m = ob_shortbow.modifiers.new('Auto Smooth', 'NODES')
_m.node_group = ng_auto_smooth
_gi = [s.identifier for s in ng_auto_smooth.interface.items_tree if s.item_type == 'SOCKET' and s.in_out == 'INPUT']
_m[_gi[1]] = 1.396  # Angle

# ---- collection membership
col_collection_1.objects.link(ob_camera)
col_collection_1.objects.link(ob_lamp)
col_collection_1.objects.link(ob_renderplatform)
col_collection_1.objects.link(ob_shadowplane)
col_collection_1.objects.link(ob_shortbow)

# ---- scene / render settings (as saved in the file)
scene.camera = ob_camera
scene.frame_start = 1; scene.frame_end = 6; scene.frame_set(6)
scene.render.engine = 'BLENDER_EEVEE_NEXT'
scene.render.image_settings.compression = 90
scene.render.resolution_x = 256
scene.render.resolution_y = 256
scene.render.resolution_percentage = 25
scene.render.pixel_aspect_x = 100.0
scene.render.pixel_aspect_y = 100.0
scene.render.fps = 10
scene.render.dither_intensity = 0.0
scene.render.use_compositing = False
scene.render.use_sequencer = False
scene.render.use_bake_selected_to_active = True
scene.render.bake_margin = 2
scene.render.bake_bias = 0.0
scene.render.use_stamp_time = False
scene.render.use_stamp_date = False
scene.render.use_stamp_frame = False
scene.render.use_stamp_camera = False
scene.render.use_stamp_scene = False
scene.render.use_stamp_filename = False
scene.render.use_stamp_render_time = False
scene.render.stamp_font_size = 0
scene.cycles.use_denoising = False
scene.cycles.samples = 10
scene.cycles.sampling_pattern = 'TABULATED_SOBOL'
scene.cycles.light_sampling_threshold = 0.0
scene.cycles.use_adaptive_sampling = False
scene.cycles.use_light_tree = False
scene.cycles.blur_glossy = 0.0
scene.cycles.volume_bounces = 1
scene.cycles.pixel_filter_type = 'GAUSSIAN'
scene.cycles.sample_clamp_indirect = 0.0
scene.view_settings.view_transform = 'Raw'
bpy.context.view_layer.update()
